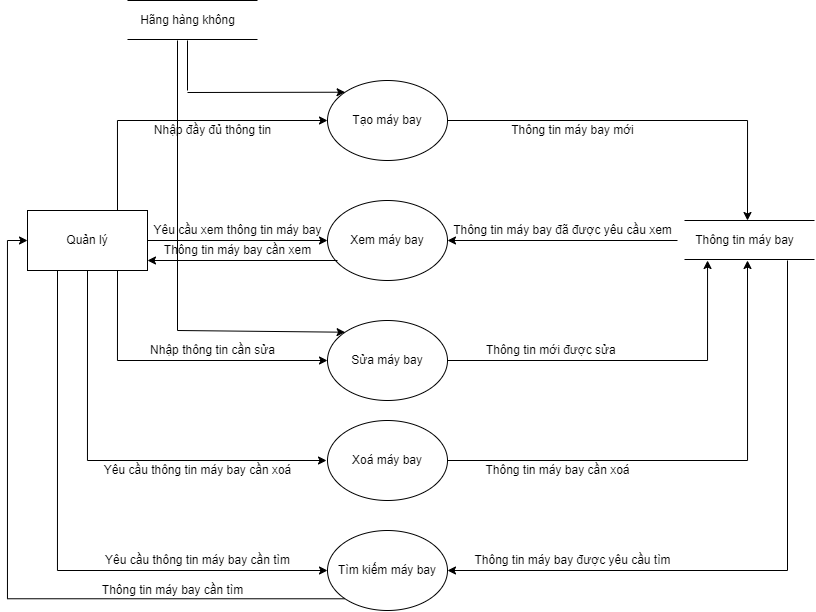

The diagram above was exported from draw.io. Its source (the exported page's mxGraphModel, read from the mxfile embedded in the PNG):
<mxGraphModel dx="903" dy="1638" grid="0" gridSize="10" guides="1" tooltips="1" connect="1" arrows="1" fold="1" page="1" pageScale="1" pageWidth="827" pageHeight="1169" math="0" shadow="0">
  <root>
    <mxCell id="Yljgakm0xrz1ywVBdA0t-0" />
    <mxCell id="Yljgakm0xrz1ywVBdA0t-1" parent="Yljgakm0xrz1ywVBdA0t-0" />
    <mxCell id="FqRhJhKz9uPGVQXh8OAG-53" style="edgeStyle=orthogonalEdgeStyle;rounded=0;orthogonalLoop=1;jettySize=auto;html=1;exitX=1;exitY=0.5;exitDx=0;exitDy=0;" edge="1" parent="Yljgakm0xrz1ywVBdA0t-1" source="FqRhJhKz9uPGVQXh8OAG-54">
      <mxGeometry relative="1" as="geometry">
        <mxPoint x="760" y="180" as="targetPoint" />
      </mxGeometry>
    </mxCell>
    <mxCell id="FqRhJhKz9uPGVQXh8OAG-54" value="Tạo máy bay" style="ellipse;whiteSpace=wrap;html=1;" vertex="1" parent="Yljgakm0xrz1ywVBdA0t-1">
      <mxGeometry x="340" y="40" width="120" height="80" as="geometry" />
    </mxCell>
    <mxCell id="FqRhJhKz9uPGVQXh8OAG-55" value="Xem máy bay" style="ellipse;whiteSpace=wrap;html=1;" vertex="1" parent="Yljgakm0xrz1ywVBdA0t-1">
      <mxGeometry x="340" y="160" width="120" height="80" as="geometry" />
    </mxCell>
    <mxCell id="FqRhJhKz9uPGVQXh8OAG-56" style="edgeStyle=orthogonalEdgeStyle;rounded=0;orthogonalLoop=1;jettySize=auto;html=1;exitX=1;exitY=0.5;exitDx=0;exitDy=0;" edge="1" parent="Yljgakm0xrz1ywVBdA0t-1" source="FqRhJhKz9uPGVQXh8OAG-57">
      <mxGeometry relative="1" as="geometry">
        <mxPoint x="720" y="220" as="targetPoint" />
        <Array as="points">
          <mxPoint x="720" y="320" />
          <mxPoint x="720" y="220" />
        </Array>
      </mxGeometry>
    </mxCell>
    <mxCell id="FqRhJhKz9uPGVQXh8OAG-57" value="Sửa máy bay" style="ellipse;whiteSpace=wrap;html=1;" vertex="1" parent="Yljgakm0xrz1ywVBdA0t-1">
      <mxGeometry x="340" y="280" width="120" height="80" as="geometry" />
    </mxCell>
    <mxCell id="FqRhJhKz9uPGVQXh8OAG-58" style="edgeStyle=orthogonalEdgeStyle;rounded=0;orthogonalLoop=1;jettySize=auto;html=1;" edge="1" parent="Yljgakm0xrz1ywVBdA0t-1" source="FqRhJhKz9uPGVQXh8OAG-59">
      <mxGeometry relative="1" as="geometry">
        <mxPoint x="760" y="220" as="targetPoint" />
      </mxGeometry>
    </mxCell>
    <mxCell id="FqRhJhKz9uPGVQXh8OAG-59" value="Xoá máy bay" style="ellipse;whiteSpace=wrap;html=1;" vertex="1" parent="Yljgakm0xrz1ywVBdA0t-1">
      <mxGeometry x="340" y="380" width="120" height="80" as="geometry" />
    </mxCell>
    <mxCell id="FqRhJhKz9uPGVQXh8OAG-60" value="" style="endArrow=none;html=1;rounded=0;" edge="1" parent="Yljgakm0xrz1ywVBdA0t-1">
      <mxGeometry width="50" height="50" relative="1" as="geometry">
        <mxPoint x="140" y="-40" as="sourcePoint" />
        <mxPoint x="270" y="-40" as="targetPoint" />
      </mxGeometry>
    </mxCell>
    <mxCell id="FqRhJhKz9uPGVQXh8OAG-61" value="" style="endArrow=none;html=1;rounded=0;" edge="1" parent="Yljgakm0xrz1ywVBdA0t-1">
      <mxGeometry width="50" height="50" relative="1" as="geometry">
        <mxPoint x="140" y="-1" as="sourcePoint" />
        <mxPoint x="270" y="-1" as="targetPoint" />
      </mxGeometry>
    </mxCell>
    <mxCell id="FqRhJhKz9uPGVQXh8OAG-62" style="edgeStyle=orthogonalEdgeStyle;rounded=0;orthogonalLoop=1;jettySize=auto;html=1;exitX=0.75;exitY=0;exitDx=0;exitDy=0;entryX=0;entryY=0.5;entryDx=0;entryDy=0;" edge="1" parent="Yljgakm0xrz1ywVBdA0t-1" source="FqRhJhKz9uPGVQXh8OAG-67" target="FqRhJhKz9uPGVQXh8OAG-54">
      <mxGeometry relative="1" as="geometry" />
    </mxCell>
    <mxCell id="FqRhJhKz9uPGVQXh8OAG-63" style="edgeStyle=orthogonalEdgeStyle;rounded=0;orthogonalLoop=1;jettySize=auto;html=1;exitX=1;exitY=0.5;exitDx=0;exitDy=0;" edge="1" parent="Yljgakm0xrz1ywVBdA0t-1" source="FqRhJhKz9uPGVQXh8OAG-67" target="FqRhJhKz9uPGVQXh8OAG-55">
      <mxGeometry relative="1" as="geometry" />
    </mxCell>
    <mxCell id="FqRhJhKz9uPGVQXh8OAG-64" style="edgeStyle=orthogonalEdgeStyle;rounded=0;orthogonalLoop=1;jettySize=auto;html=1;exitX=0.5;exitY=1;exitDx=0;exitDy=0;" edge="1" parent="Yljgakm0xrz1ywVBdA0t-1" source="FqRhJhKz9uPGVQXh8OAG-67">
      <mxGeometry relative="1" as="geometry">
        <mxPoint x="339" y="420" as="targetPoint" />
        <Array as="points">
          <mxPoint x="100" y="420" />
        </Array>
      </mxGeometry>
    </mxCell>
    <mxCell id="FqRhJhKz9uPGVQXh8OAG-65" style="edgeStyle=orthogonalEdgeStyle;rounded=0;orthogonalLoop=1;jettySize=auto;html=1;exitX=0.75;exitY=1;exitDx=0;exitDy=0;entryX=0;entryY=0.5;entryDx=0;entryDy=0;" edge="1" parent="Yljgakm0xrz1ywVBdA0t-1" source="FqRhJhKz9uPGVQXh8OAG-67" target="FqRhJhKz9uPGVQXh8OAG-57">
      <mxGeometry relative="1" as="geometry" />
    </mxCell>
    <mxCell id="FqRhJhKz9uPGVQXh8OAG-66" style="edgeStyle=orthogonalEdgeStyle;rounded=0;orthogonalLoop=1;jettySize=auto;html=1;exitX=0.25;exitY=1;exitDx=0;exitDy=0;entryX=0;entryY=0.5;entryDx=0;entryDy=0;" edge="1" parent="Yljgakm0xrz1ywVBdA0t-1" source="FqRhJhKz9uPGVQXh8OAG-67" target="FqRhJhKz9uPGVQXh8OAG-88">
      <mxGeometry relative="1" as="geometry" />
    </mxCell>
    <mxCell id="FqRhJhKz9uPGVQXh8OAG-67" value="Quản lý" style="rounded=0;whiteSpace=wrap;html=1;" vertex="1" parent="Yljgakm0xrz1ywVBdA0t-1">
      <mxGeometry x="40" y="170" width="120" height="60" as="geometry" />
    </mxCell>
    <mxCell id="FqRhJhKz9uPGVQXh8OAG-68" value="Nhập đầy đủ thông tin" style="text;html=1;align=center;verticalAlign=middle;resizable=0;points=[];autosize=1;strokeColor=none;fillColor=none;" vertex="1" parent="Yljgakm0xrz1ywVBdA0t-1">
      <mxGeometry x="160" y="80" width="130" height="20" as="geometry" />
    </mxCell>
    <mxCell id="FqRhJhKz9uPGVQXh8OAG-69" value="Hãng hàng không" style="text;html=1;align=center;verticalAlign=middle;resizable=0;points=[];autosize=1;strokeColor=none;fillColor=none;" vertex="1" parent="Yljgakm0xrz1ywVBdA0t-1">
      <mxGeometry x="145" y="-30" width="110" height="20" as="geometry" />
    </mxCell>
    <mxCell id="FqRhJhKz9uPGVQXh8OAG-70" value="" style="endArrow=classic;html=1;rounded=0;entryX=0;entryY=0;entryDx=0;entryDy=0;" edge="1" parent="Yljgakm0xrz1ywVBdA0t-1" target="FqRhJhKz9uPGVQXh8OAG-54">
      <mxGeometry width="50" height="50" relative="1" as="geometry">
        <mxPoint x="200" y="52" as="sourcePoint" />
        <mxPoint x="290" as="targetPoint" />
      </mxGeometry>
    </mxCell>
    <mxCell id="FqRhJhKz9uPGVQXh8OAG-71" value="" style="endArrow=none;html=1;rounded=0;" edge="1" parent="Yljgakm0xrz1ywVBdA0t-1">
      <mxGeometry width="50" height="50" relative="1" as="geometry">
        <mxPoint x="200" y="50" as="sourcePoint" />
        <mxPoint x="200" as="targetPoint" />
      </mxGeometry>
    </mxCell>
    <mxCell id="FqRhJhKz9uPGVQXh8OAG-72" value="" style="endArrow=none;html=1;rounded=0;" edge="1" parent="Yljgakm0xrz1ywVBdA0t-1">
      <mxGeometry width="50" height="50" relative="1" as="geometry">
        <mxPoint x="697" y="180" as="sourcePoint" />
        <mxPoint x="827" y="180" as="targetPoint" />
      </mxGeometry>
    </mxCell>
    <mxCell id="FqRhJhKz9uPGVQXh8OAG-73" value="" style="endArrow=none;html=1;rounded=0;" edge="1" parent="Yljgakm0xrz1ywVBdA0t-1">
      <mxGeometry width="50" height="50" relative="1" as="geometry">
        <mxPoint x="697" y="219" as="sourcePoint" />
        <mxPoint x="827" y="219" as="targetPoint" />
      </mxGeometry>
    </mxCell>
    <mxCell id="FqRhJhKz9uPGVQXh8OAG-74" value="Thông tin máy bay" style="text;html=1;align=center;verticalAlign=middle;resizable=0;points=[];autosize=1;strokeColor=none;fillColor=none;" vertex="1" parent="Yljgakm0xrz1ywVBdA0t-1">
      <mxGeometry x="702" y="190" width="110" height="20" as="geometry" />
    </mxCell>
    <mxCell id="FqRhJhKz9uPGVQXh8OAG-75" value="Thông tin máy bay mới" style="text;html=1;align=center;verticalAlign=middle;resizable=0;points=[];autosize=1;strokeColor=none;fillColor=none;" vertex="1" parent="Yljgakm0xrz1ywVBdA0t-1">
      <mxGeometry x="515" y="80" width="140" height="20" as="geometry" />
    </mxCell>
    <mxCell id="FqRhJhKz9uPGVQXh8OAG-76" value="Yêu cầu xem thông tin máy bay" style="text;html=1;align=center;verticalAlign=middle;resizable=0;points=[];autosize=1;strokeColor=none;fillColor=none;" vertex="1" parent="Yljgakm0xrz1ywVBdA0t-1">
      <mxGeometry x="160" y="180" width="180" height="20" as="geometry" />
    </mxCell>
    <mxCell id="FqRhJhKz9uPGVQXh8OAG-77" value="" style="endArrow=classic;html=1;rounded=0;entryX=1;entryY=0.5;entryDx=0;entryDy=0;" edge="1" parent="Yljgakm0xrz1ywVBdA0t-1" target="FqRhJhKz9uPGVQXh8OAG-55">
      <mxGeometry width="50" height="50" relative="1" as="geometry">
        <mxPoint x="690" y="200" as="sourcePoint" />
        <mxPoint x="440" y="100" as="targetPoint" />
      </mxGeometry>
    </mxCell>
    <mxCell id="FqRhJhKz9uPGVQXh8OAG-78" value="Thông tin máy bay đã được yêu cầu xem" style="text;html=1;align=center;verticalAlign=middle;resizable=0;points=[];autosize=1;strokeColor=none;fillColor=none;" vertex="1" parent="Yljgakm0xrz1ywVBdA0t-1">
      <mxGeometry x="460" y="180" width="230" height="20" as="geometry" />
    </mxCell>
    <mxCell id="FqRhJhKz9uPGVQXh8OAG-79" value="" style="endArrow=classic;html=1;rounded=0;entryX=1;entryY=0.5;entryDx=0;entryDy=0;" edge="1" parent="Yljgakm0xrz1ywVBdA0t-1">
      <mxGeometry width="50" height="50" relative="1" as="geometry">
        <mxPoint x="350" y="220" as="sourcePoint" />
        <mxPoint x="160" y="220" as="targetPoint" />
      </mxGeometry>
    </mxCell>
    <mxCell id="FqRhJhKz9uPGVQXh8OAG-80" value="Thông tin máy bay cần xem" style="text;html=1;align=center;verticalAlign=middle;resizable=0;points=[];autosize=1;strokeColor=none;fillColor=none;" vertex="1" parent="Yljgakm0xrz1ywVBdA0t-1">
      <mxGeometry x="170" y="200" width="160" height="20" as="geometry" />
    </mxCell>
    <mxCell id="FqRhJhKz9uPGVQXh8OAG-81" value="Nhập thông tin cần sửa" style="text;html=1;align=center;verticalAlign=middle;resizable=0;points=[];autosize=1;strokeColor=none;fillColor=none;" vertex="1" parent="Yljgakm0xrz1ywVBdA0t-1">
      <mxGeometry x="155" y="300" width="140" height="20" as="geometry" />
    </mxCell>
    <mxCell id="FqRhJhKz9uPGVQXh8OAG-82" value="Thông tin mới được sửa&amp;nbsp;" style="text;html=1;align=center;verticalAlign=middle;resizable=0;points=[];autosize=1;strokeColor=none;fillColor=none;" vertex="1" parent="Yljgakm0xrz1ywVBdA0t-1">
      <mxGeometry x="490" y="300" width="150" height="20" as="geometry" />
    </mxCell>
    <mxCell id="FqRhJhKz9uPGVQXh8OAG-83" value="Yêu cầu thông tin máy bay cần xoá" style="text;html=1;align=center;verticalAlign=middle;resizable=0;points=[];autosize=1;strokeColor=none;fillColor=none;" vertex="1" parent="Yljgakm0xrz1ywVBdA0t-1">
      <mxGeometry x="110" y="420" width="200" height="20" as="geometry" />
    </mxCell>
    <mxCell id="FqRhJhKz9uPGVQXh8OAG-84" value="Thông tin máy bay cần xoá" style="text;html=1;align=center;verticalAlign=middle;resizable=0;points=[];autosize=1;strokeColor=none;fillColor=none;" vertex="1" parent="Yljgakm0xrz1ywVBdA0t-1">
      <mxGeometry x="490" y="420" width="160" height="20" as="geometry" />
    </mxCell>
    <mxCell id="FqRhJhKz9uPGVQXh8OAG-85" value="" style="endArrow=none;html=1;rounded=0;" edge="1" parent="Yljgakm0xrz1ywVBdA0t-1">
      <mxGeometry width="50" height="50" relative="1" as="geometry">
        <mxPoint x="190" y="290" as="sourcePoint" />
        <mxPoint x="190" as="targetPoint" />
      </mxGeometry>
    </mxCell>
    <mxCell id="FqRhJhKz9uPGVQXh8OAG-86" value="" style="endArrow=classic;html=1;rounded=0;entryX=0;entryY=0;entryDx=0;entryDy=0;" edge="1" parent="Yljgakm0xrz1ywVBdA0t-1" target="FqRhJhKz9uPGVQXh8OAG-57">
      <mxGeometry width="50" height="50" relative="1" as="geometry">
        <mxPoint x="190" y="290" as="sourcePoint" />
        <mxPoint x="460" y="130" as="targetPoint" />
      </mxGeometry>
    </mxCell>
    <mxCell id="FqRhJhKz9uPGVQXh8OAG-87" style="edgeStyle=orthogonalEdgeStyle;rounded=0;orthogonalLoop=1;jettySize=auto;html=1;exitX=0;exitY=1;exitDx=0;exitDy=0;entryX=0;entryY=0.5;entryDx=0;entryDy=0;" edge="1" parent="Yljgakm0xrz1ywVBdA0t-1" source="FqRhJhKz9uPGVQXh8OAG-88" target="FqRhJhKz9uPGVQXh8OAG-67">
      <mxGeometry relative="1" as="geometry" />
    </mxCell>
    <mxCell id="FqRhJhKz9uPGVQXh8OAG-88" value="Tìm kiếm máy bay" style="ellipse;whiteSpace=wrap;html=1;" vertex="1" parent="Yljgakm0xrz1ywVBdA0t-1">
      <mxGeometry x="340" y="490" width="120" height="80" as="geometry" />
    </mxCell>
    <mxCell id="FqRhJhKz9uPGVQXh8OAG-89" value="Yêu cầu thông tin máy bay cần tìm" style="text;html=1;align=center;verticalAlign=middle;resizable=0;points=[];autosize=1;strokeColor=none;fillColor=none;" vertex="1" parent="Yljgakm0xrz1ywVBdA0t-1">
      <mxGeometry x="110" y="510" width="200" height="20" as="geometry" />
    </mxCell>
    <mxCell id="FqRhJhKz9uPGVQXh8OAG-90" value="" style="endArrow=none;html=1;rounded=0;" edge="1" parent="Yljgakm0xrz1ywVBdA0t-1">
      <mxGeometry width="50" height="50" relative="1" as="geometry">
        <mxPoint x="800" y="530" as="sourcePoint" />
        <mxPoint x="800" y="220" as="targetPoint" />
      </mxGeometry>
    </mxCell>
    <mxCell id="FqRhJhKz9uPGVQXh8OAG-91" value="" style="endArrow=classic;html=1;rounded=0;entryX=1;entryY=0.5;entryDx=0;entryDy=0;" edge="1" parent="Yljgakm0xrz1ywVBdA0t-1" target="FqRhJhKz9uPGVQXh8OAG-88">
      <mxGeometry width="50" height="50" relative="1" as="geometry">
        <mxPoint x="800" y="530" as="sourcePoint" />
        <mxPoint x="610" y="490" as="targetPoint" />
      </mxGeometry>
    </mxCell>
    <mxCell id="FqRhJhKz9uPGVQXh8OAG-92" value="Thông tin máy bay được yêu cầu tìm" style="text;html=1;align=center;verticalAlign=middle;resizable=0;points=[];autosize=1;strokeColor=none;fillColor=none;" vertex="1" parent="Yljgakm0xrz1ywVBdA0t-1">
      <mxGeometry x="480" y="510" width="210" height="20" as="geometry" />
    </mxCell>
    <mxCell id="FqRhJhKz9uPGVQXh8OAG-93" value="Thông tin máy bay cần tìm" style="text;html=1;align=center;verticalAlign=middle;resizable=0;points=[];autosize=1;strokeColor=none;fillColor=none;" vertex="1" parent="Yljgakm0xrz1ywVBdA0t-1">
      <mxGeometry x="105" y="540" width="160" height="20" as="geometry" />
    </mxCell>
  </root>
</mxGraphModel>